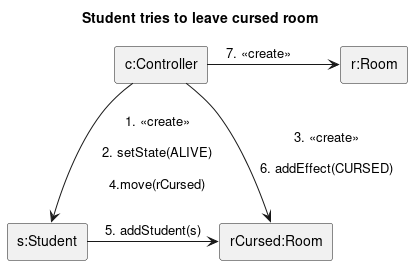

The diagram above was rendered by PlantUML. Its source (embedded in the PNG):
@startuml student_leave_curse
title Student tries to leave cursed room
skinparam linestyle ortho
rectangle "c:Controller" as c
rectangle "rCursed:Room" as r1
rectangle "r:Room" as r2
rectangle "s:Student" as s
c --> s: 1. <<create>>\n\n2. setState(ALIVE)\n\n4.move(rCursed)
c -> r1: 3. <<create>>\n\n6. addEffect(CURSED)
c -> r2: 7. <<create>>\t
s->r1: 5. addStudent(s)
@enduml